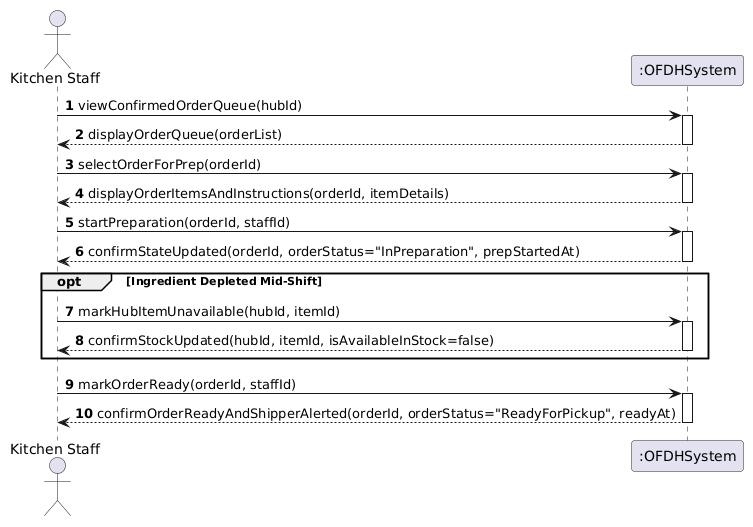

The diagram above was rendered by PlantUML. Its source (embedded in the PNG):
@startuml
skinparam shadowing false
autonumber
actor "Kitchen Staff" as KS
participant ":OFDHSystem" as Sys

KS -> Sys : viewConfirmedOrderQueue(hubId)
activate Sys
Sys --> KS : displayOrderQueue(orderList)
deactivate Sys

KS -> Sys : selectOrderForPrep(orderId)
activate Sys
Sys --> KS : displayOrderItemsAndInstructions(orderId, itemDetails)
deactivate Sys

KS -> Sys : startPreparation(orderId, staffId)
activate Sys
Sys --> KS : confirmStateUpdated(orderId, orderStatus="InPreparation", prepStartedAt)
deactivate Sys

opt Ingredient Depleted Mid-Shift
    KS -> Sys : markHubItemUnavailable(hubId, itemId)
    activate Sys
    Sys --> KS : confirmStockUpdated(hubId, itemId, isAvailableInStock=false)
    deactivate Sys
end

KS -> Sys : markOrderReady(orderId, staffId)
activate Sys
Sys --> KS : confirmOrderReadyAndShipperAlerted(orderId, orderStatus="ReadyForPickup", readyAt)
deactivate Sys
@enduml